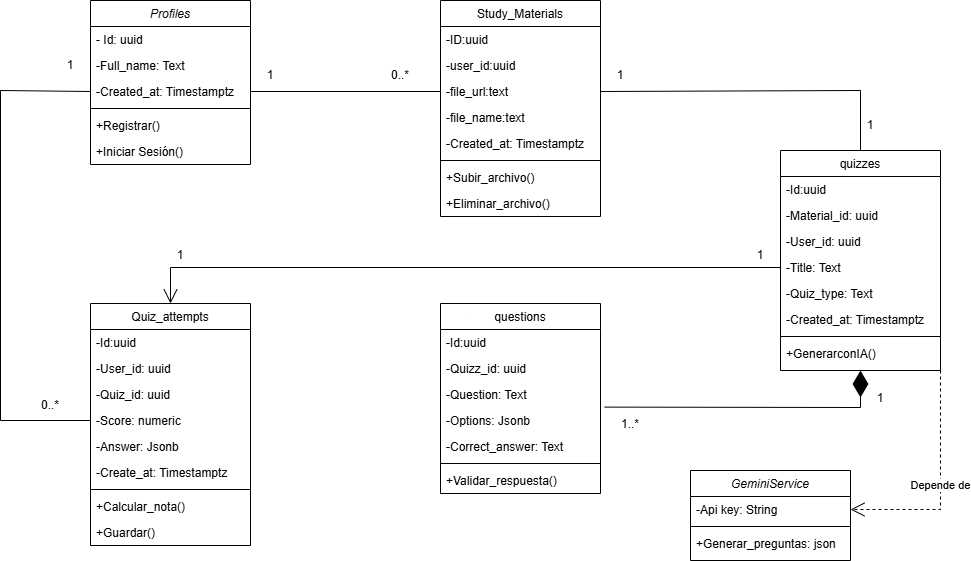

The diagram above was exported from draw.io. Its source (the exported page's mxGraphModel, read from the mxfile embedded in the PNG):
<mxGraphModel dx="2535" dy="840" grid="1" gridSize="10" guides="1" tooltips="1" connect="1" arrows="1" fold="1" page="1" pageScale="1" pageWidth="827" pageHeight="1169" math="0" shadow="0">
  <root>
    <mxCell id="WIyWlLk6GJQsqaUBKTNV-0" />
    <mxCell id="WIyWlLk6GJQsqaUBKTNV-1" parent="WIyWlLk6GJQsqaUBKTNV-0" />
    <mxCell id="zkfFHV4jXpPFQw0GAbJ--0" parent="WIyWlLk6GJQsqaUBKTNV-1" style="swimlane;fontStyle=2;align=center;verticalAlign=top;childLayout=stackLayout;horizontal=1;startSize=26;horizontalStack=0;resizeParent=1;resizeLast=0;collapsible=1;marginBottom=0;rounded=0;shadow=0;strokeWidth=1;" value="Profiles" vertex="1">
      <mxGeometry height="164" width="160" x="80" y="40" as="geometry">
        <mxRectangle height="26" width="160" x="230" y="140" as="alternateBounds" />
      </mxGeometry>
    </mxCell>
    <mxCell id="zkfFHV4jXpPFQw0GAbJ--1" parent="zkfFHV4jXpPFQw0GAbJ--0" style="text;align=left;verticalAlign=top;spacingLeft=4;spacingRight=4;overflow=hidden;rotatable=0;points=[[0,0.5],[1,0.5]];portConstraint=eastwest;" value="- Id: uuid" vertex="1">
      <mxGeometry height="26" width="160" y="26" as="geometry" />
    </mxCell>
    <mxCell id="zkfFHV4jXpPFQw0GAbJ--2" parent="zkfFHV4jXpPFQw0GAbJ--0" style="text;align=left;verticalAlign=top;spacingLeft=4;spacingRight=4;overflow=hidden;rotatable=0;points=[[0,0.5],[1,0.5]];portConstraint=eastwest;rounded=0;shadow=0;html=0;" value="-Full_name: Text" vertex="1">
      <mxGeometry height="26" width="160" y="52" as="geometry" />
    </mxCell>
    <mxCell id="zkfFHV4jXpPFQw0GAbJ--3" parent="zkfFHV4jXpPFQw0GAbJ--0" style="text;align=left;verticalAlign=top;spacingLeft=4;spacingRight=4;overflow=hidden;rotatable=0;points=[[0,0.5],[1,0.5]];portConstraint=eastwest;rounded=0;shadow=0;html=0;" value="-Created_at: Timestamptz" vertex="1">
      <mxGeometry height="26" width="160" y="78" as="geometry" />
    </mxCell>
    <mxCell id="zkfFHV4jXpPFQw0GAbJ--4" parent="zkfFHV4jXpPFQw0GAbJ--0" style="line;html=1;strokeWidth=1;align=left;verticalAlign=middle;spacingTop=-1;spacingLeft=3;spacingRight=3;rotatable=0;labelPosition=right;points=[];portConstraint=eastwest;" value="" vertex="1">
      <mxGeometry height="8" width="160" y="104" as="geometry" />
    </mxCell>
    <mxCell id="R6P7nlhlLHqs1JmIMMV8-10" parent="zkfFHV4jXpPFQw0GAbJ--0" style="text;align=left;verticalAlign=top;spacingLeft=4;spacingRight=4;overflow=hidden;rotatable=0;points=[[0,0.5],[1,0.5]];portConstraint=eastwest;" value="+Registrar()                " vertex="1">
      <mxGeometry height="26" width="160" y="112" as="geometry" />
    </mxCell>
    <mxCell id="R6P7nlhlLHqs1JmIMMV8-11" parent="zkfFHV4jXpPFQw0GAbJ--0" style="text;align=left;verticalAlign=top;spacingLeft=4;spacingRight=4;overflow=hidden;rotatable=0;points=[[0,0.5],[1,0.5]];portConstraint=eastwest;" value="+Iniciar Sesión()                " vertex="1">
      <mxGeometry height="26" width="160" y="138" as="geometry" />
    </mxCell>
    <mxCell id="zkfFHV4jXpPFQw0GAbJ--17" parent="WIyWlLk6GJQsqaUBKTNV-1" style="swimlane;fontStyle=0;align=center;verticalAlign=top;childLayout=stackLayout;horizontal=1;startSize=26;horizontalStack=0;resizeParent=1;resizeLast=0;collapsible=1;marginBottom=0;rounded=0;shadow=0;strokeWidth=1;" value="Study_Materials" vertex="1">
      <mxGeometry height="216" width="160" x="430" y="40" as="geometry">
        <mxRectangle height="26" width="160" x="550" y="140" as="alternateBounds" />
      </mxGeometry>
    </mxCell>
    <mxCell id="zkfFHV4jXpPFQw0GAbJ--18" parent="zkfFHV4jXpPFQw0GAbJ--17" style="text;align=left;verticalAlign=top;spacingLeft=4;spacingRight=4;overflow=hidden;rotatable=0;points=[[0,0.5],[1,0.5]];portConstraint=eastwest;" value="-ID:uuid" vertex="1">
      <mxGeometry height="26" width="160" y="26" as="geometry" />
    </mxCell>
    <mxCell id="zkfFHV4jXpPFQw0GAbJ--19" parent="zkfFHV4jXpPFQw0GAbJ--17" style="text;align=left;verticalAlign=top;spacingLeft=4;spacingRight=4;overflow=hidden;rotatable=0;points=[[0,0.5],[1,0.5]];portConstraint=eastwest;rounded=0;shadow=0;html=0;" value="-user_id:uuid" vertex="1">
      <mxGeometry height="26" width="160" y="52" as="geometry" />
    </mxCell>
    <mxCell id="zkfFHV4jXpPFQw0GAbJ--20" parent="zkfFHV4jXpPFQw0GAbJ--17" style="text;align=left;verticalAlign=top;spacingLeft=4;spacingRight=4;overflow=hidden;rotatable=0;points=[[0,0.5],[1,0.5]];portConstraint=eastwest;rounded=0;shadow=0;html=0;" value="-file_url:text" vertex="1">
      <mxGeometry height="26" width="160" y="78" as="geometry" />
    </mxCell>
    <mxCell id="zkfFHV4jXpPFQw0GAbJ--21" parent="zkfFHV4jXpPFQw0GAbJ--17" style="text;align=left;verticalAlign=top;spacingLeft=4;spacingRight=4;overflow=hidden;rotatable=0;points=[[0,0.5],[1,0.5]];portConstraint=eastwest;rounded=0;shadow=0;html=0;" value="-file_name:text" vertex="1">
      <mxGeometry height="26" width="160" y="104" as="geometry" />
    </mxCell>
    <mxCell id="zkfFHV4jXpPFQw0GAbJ--22" parent="zkfFHV4jXpPFQw0GAbJ--17" style="text;align=left;verticalAlign=top;spacingLeft=4;spacingRight=4;overflow=hidden;rotatable=0;points=[[0,0.5],[1,0.5]];portConstraint=eastwest;rounded=0;shadow=0;html=0;" value="-Created_at: Timestamptz" vertex="1">
      <mxGeometry height="26" width="160" y="130" as="geometry" />
    </mxCell>
    <mxCell id="zkfFHV4jXpPFQw0GAbJ--23" parent="zkfFHV4jXpPFQw0GAbJ--17" style="line;html=1;strokeWidth=1;align=left;verticalAlign=middle;spacingTop=-1;spacingLeft=3;spacingRight=3;rotatable=0;labelPosition=right;points=[];portConstraint=eastwest;" value="" vertex="1">
      <mxGeometry height="8" width="160" y="156" as="geometry" />
    </mxCell>
    <mxCell id="zkfFHV4jXpPFQw0GAbJ--24" parent="zkfFHV4jXpPFQw0GAbJ--17" style="text;align=left;verticalAlign=top;spacingLeft=4;spacingRight=4;overflow=hidden;rotatable=0;points=[[0,0.5],[1,0.5]];portConstraint=eastwest;" value="+Subir_archivo()                " vertex="1">
      <mxGeometry height="26" width="160" y="164" as="geometry" />
    </mxCell>
    <mxCell id="zkfFHV4jXpPFQw0GAbJ--25" parent="zkfFHV4jXpPFQw0GAbJ--17" style="text;align=left;verticalAlign=top;spacingLeft=4;spacingRight=4;overflow=hidden;rotatable=0;points=[[0,0.5],[1,0.5]];portConstraint=eastwest;" value="+Eliminar_archivo()" vertex="1">
      <mxGeometry height="26" width="160" y="190" as="geometry" />
    </mxCell>
    <mxCell id="R6P7nlhlLHqs1JmIMMV8-0" parent="WIyWlLk6GJQsqaUBKTNV-1" style="swimlane;fontStyle=0;align=center;verticalAlign=top;childLayout=stackLayout;horizontal=1;startSize=26;horizontalStack=0;resizeParent=1;resizeLast=0;collapsible=1;marginBottom=0;rounded=0;shadow=0;strokeWidth=1;" value="quizzes" vertex="1">
      <mxGeometry height="220" width="160" x="770" y="190" as="geometry">
        <mxRectangle height="26" width="160" x="550" y="140" as="alternateBounds" />
      </mxGeometry>
    </mxCell>
    <mxCell id="R6P7nlhlLHqs1JmIMMV8-1" parent="R6P7nlhlLHqs1JmIMMV8-0" style="text;align=left;verticalAlign=top;spacingLeft=4;spacingRight=4;overflow=hidden;rotatable=0;points=[[0,0.5],[1,0.5]];portConstraint=eastwest;" value="-Id:uuid" vertex="1">
      <mxGeometry height="26" width="160" y="26" as="geometry" />
    </mxCell>
    <mxCell id="R6P7nlhlLHqs1JmIMMV8-2" parent="R6P7nlhlLHqs1JmIMMV8-0" style="text;align=left;verticalAlign=top;spacingLeft=4;spacingRight=4;overflow=hidden;rotatable=0;points=[[0,0.5],[1,0.5]];portConstraint=eastwest;rounded=0;shadow=0;html=0;" value="-Material_id: uuid" vertex="1">
      <mxGeometry height="26" width="160" y="52" as="geometry" />
    </mxCell>
    <mxCell id="R6P7nlhlLHqs1JmIMMV8-3" parent="R6P7nlhlLHqs1JmIMMV8-0" style="text;align=left;verticalAlign=top;spacingLeft=4;spacingRight=4;overflow=hidden;rotatable=0;points=[[0,0.5],[1,0.5]];portConstraint=eastwest;rounded=0;shadow=0;html=0;" value="-User_id: uuid" vertex="1">
      <mxGeometry height="26" width="160" y="78" as="geometry" />
    </mxCell>
    <mxCell id="R6P7nlhlLHqs1JmIMMV8-4" parent="R6P7nlhlLHqs1JmIMMV8-0" style="text;align=left;verticalAlign=top;spacingLeft=4;spacingRight=4;overflow=hidden;rotatable=0;points=[[0,0.5],[1,0.5]];portConstraint=eastwest;rounded=0;shadow=0;html=0;" value="-Title: Text" vertex="1">
      <mxGeometry height="26" width="160" y="104" as="geometry" />
    </mxCell>
    <mxCell id="R6P7nlhlLHqs1JmIMMV8-9" parent="R6P7nlhlLHqs1JmIMMV8-0" style="text;align=left;verticalAlign=top;spacingLeft=4;spacingRight=4;overflow=hidden;rotatable=0;points=[[0,0.5],[1,0.5]];portConstraint=eastwest;rounded=0;shadow=0;html=0;" value="-Quiz_type: Text" vertex="1">
      <mxGeometry height="26" width="160" y="130" as="geometry" />
    </mxCell>
    <mxCell id="R6P7nlhlLHqs1JmIMMV8-5" parent="R6P7nlhlLHqs1JmIMMV8-0" style="text;align=left;verticalAlign=top;spacingLeft=4;spacingRight=4;overflow=hidden;rotatable=0;points=[[0,0.5],[1,0.5]];portConstraint=eastwest;rounded=0;shadow=0;html=0;" value="-Created_at: Timestamptz" vertex="1">
      <mxGeometry height="26" width="160" y="156" as="geometry" />
    </mxCell>
    <mxCell id="R6P7nlhlLHqs1JmIMMV8-6" parent="R6P7nlhlLHqs1JmIMMV8-0" style="line;html=1;strokeWidth=1;align=left;verticalAlign=middle;spacingTop=-1;spacingLeft=3;spacingRight=3;rotatable=0;labelPosition=right;points=[];portConstraint=eastwest;" value="" vertex="1">
      <mxGeometry height="8" width="160" y="182" as="geometry" />
    </mxCell>
    <mxCell id="R6P7nlhlLHqs1JmIMMV8-7" parent="R6P7nlhlLHqs1JmIMMV8-0" style="text;align=left;verticalAlign=top;spacingLeft=4;spacingRight=4;overflow=hidden;rotatable=0;points=[[0,0.5],[1,0.5]];portConstraint=eastwest;" value="+GenerarconIA()           " vertex="1">
      <mxGeometry height="26" width="160" y="190" as="geometry" />
    </mxCell>
    <mxCell id="R6P7nlhlLHqs1JmIMMV8-12" parent="WIyWlLk6GJQsqaUBKTNV-1" style="swimlane;fontStyle=0;align=center;verticalAlign=top;childLayout=stackLayout;horizontal=1;startSize=26;horizontalStack=0;resizeParent=1;resizeLast=0;collapsible=1;marginBottom=0;rounded=0;shadow=0;strokeWidth=1;" value="questions" vertex="1">
      <mxGeometry height="190" width="160" x="430" y="343" as="geometry">
        <mxRectangle height="26" width="160" x="550" y="140" as="alternateBounds" />
      </mxGeometry>
    </mxCell>
    <mxCell id="R6P7nlhlLHqs1JmIMMV8-13" parent="R6P7nlhlLHqs1JmIMMV8-12" style="text;align=left;verticalAlign=top;spacingLeft=4;spacingRight=4;overflow=hidden;rotatable=0;points=[[0,0.5],[1,0.5]];portConstraint=eastwest;" value="-Id:uuid" vertex="1">
      <mxGeometry height="26" width="160" y="26" as="geometry" />
    </mxCell>
    <mxCell id="R6P7nlhlLHqs1JmIMMV8-14" parent="R6P7nlhlLHqs1JmIMMV8-12" style="text;align=left;verticalAlign=top;spacingLeft=4;spacingRight=4;overflow=hidden;rotatable=0;points=[[0,0.5],[1,0.5]];portConstraint=eastwest;rounded=0;shadow=0;html=0;" value="-Quizz_id: uuid" vertex="1">
      <mxGeometry height="26" width="160" y="52" as="geometry" />
    </mxCell>
    <mxCell id="R6P7nlhlLHqs1JmIMMV8-15" parent="R6P7nlhlLHqs1JmIMMV8-12" style="text;align=left;verticalAlign=top;spacingLeft=4;spacingRight=4;overflow=hidden;rotatable=0;points=[[0,0.5],[1,0.5]];portConstraint=eastwest;rounded=0;shadow=0;html=0;" value="-Question: Text" vertex="1">
      <mxGeometry height="26" width="160" y="78" as="geometry" />
    </mxCell>
    <mxCell id="R6P7nlhlLHqs1JmIMMV8-16" parent="R6P7nlhlLHqs1JmIMMV8-12" style="text;align=left;verticalAlign=top;spacingLeft=4;spacingRight=4;overflow=hidden;rotatable=0;points=[[0,0.5],[1,0.5]];portConstraint=eastwest;rounded=0;shadow=0;html=0;" value="-Options: Jsonb" vertex="1">
      <mxGeometry height="26" width="160" y="104" as="geometry" />
    </mxCell>
    <mxCell id="R6P7nlhlLHqs1JmIMMV8-18" parent="R6P7nlhlLHqs1JmIMMV8-12" style="text;align=left;verticalAlign=top;spacingLeft=4;spacingRight=4;overflow=hidden;rotatable=0;points=[[0,0.5],[1,0.5]];portConstraint=eastwest;rounded=0;shadow=0;html=0;" value="-Correct_answer: Text" vertex="1">
      <mxGeometry height="26" width="160" y="130" as="geometry" />
    </mxCell>
    <mxCell id="R6P7nlhlLHqs1JmIMMV8-19" parent="R6P7nlhlLHqs1JmIMMV8-12" style="line;html=1;strokeWidth=1;align=left;verticalAlign=middle;spacingTop=-1;spacingLeft=3;spacingRight=3;rotatable=0;labelPosition=right;points=[];portConstraint=eastwest;" value="" vertex="1">
      <mxGeometry height="8" width="160" y="156" as="geometry" />
    </mxCell>
    <mxCell id="R6P7nlhlLHqs1JmIMMV8-20" parent="R6P7nlhlLHqs1JmIMMV8-12" style="text;align=left;verticalAlign=top;spacingLeft=4;spacingRight=4;overflow=hidden;rotatable=0;points=[[0,0.5],[1,0.5]];portConstraint=eastwest;" value="+Validar_respuesta()" vertex="1">
      <mxGeometry height="26" width="160" y="164" as="geometry" />
    </mxCell>
    <mxCell id="R6P7nlhlLHqs1JmIMMV8-21" parent="WIyWlLk6GJQsqaUBKTNV-1" style="swimlane;fontStyle=0;align=center;verticalAlign=top;childLayout=stackLayout;horizontal=1;startSize=26;horizontalStack=0;resizeParent=1;resizeLast=0;collapsible=1;marginBottom=0;rounded=0;shadow=0;strokeWidth=1;" value="Quiz_attempts" vertex="1">
      <mxGeometry height="242" width="160" x="80" y="343" as="geometry">
        <mxRectangle height="26" width="160" x="550" y="140" as="alternateBounds" />
      </mxGeometry>
    </mxCell>
    <mxCell id="R6P7nlhlLHqs1JmIMMV8-22" parent="R6P7nlhlLHqs1JmIMMV8-21" style="text;align=left;verticalAlign=top;spacingLeft=4;spacingRight=4;overflow=hidden;rotatable=0;points=[[0,0.5],[1,0.5]];portConstraint=eastwest;" value="-Id:uuid" vertex="1">
      <mxGeometry height="26" width="160" y="26" as="geometry" />
    </mxCell>
    <mxCell id="R6P7nlhlLHqs1JmIMMV8-23" parent="R6P7nlhlLHqs1JmIMMV8-21" style="text;align=left;verticalAlign=top;spacingLeft=4;spacingRight=4;overflow=hidden;rotatable=0;points=[[0,0.5],[1,0.5]];portConstraint=eastwest;rounded=0;shadow=0;html=0;" value="-User_id: uuid" vertex="1">
      <mxGeometry height="26" width="160" y="52" as="geometry" />
    </mxCell>
    <mxCell id="R6P7nlhlLHqs1JmIMMV8-24" parent="R6P7nlhlLHqs1JmIMMV8-21" style="text;align=left;verticalAlign=top;spacingLeft=4;spacingRight=4;overflow=hidden;rotatable=0;points=[[0,0.5],[1,0.5]];portConstraint=eastwest;rounded=0;shadow=0;html=0;" value="-Quiz_id: uuid" vertex="1">
      <mxGeometry height="26" width="160" y="78" as="geometry" />
    </mxCell>
    <mxCell id="R6P7nlhlLHqs1JmIMMV8-25" parent="R6P7nlhlLHqs1JmIMMV8-21" style="text;align=left;verticalAlign=top;spacingLeft=4;spacingRight=4;overflow=hidden;rotatable=0;points=[[0,0.5],[1,0.5]];portConstraint=eastwest;rounded=0;shadow=0;html=0;" value="-Score: numeric" vertex="1">
      <mxGeometry height="26" width="160" y="104" as="geometry" />
    </mxCell>
    <mxCell id="R6P7nlhlLHqs1JmIMMV8-26" parent="R6P7nlhlLHqs1JmIMMV8-21" style="text;align=left;verticalAlign=top;spacingLeft=4;spacingRight=4;overflow=hidden;rotatable=0;points=[[0,0.5],[1,0.5]];portConstraint=eastwest;rounded=0;shadow=0;html=0;" value="-Answer: Jsonb" vertex="1">
      <mxGeometry height="26" width="160" y="130" as="geometry" />
    </mxCell>
    <mxCell id="R6P7nlhlLHqs1JmIMMV8-29" parent="R6P7nlhlLHqs1JmIMMV8-21" style="text;align=left;verticalAlign=top;spacingLeft=4;spacingRight=4;overflow=hidden;rotatable=0;points=[[0,0.5],[1,0.5]];portConstraint=eastwest;rounded=0;shadow=0;html=0;" value="-Create_at: Timestamptz" vertex="1">
      <mxGeometry height="26" width="160" y="156" as="geometry" />
    </mxCell>
    <mxCell id="R6P7nlhlLHqs1JmIMMV8-27" parent="R6P7nlhlLHqs1JmIMMV8-21" style="line;html=1;strokeWidth=1;align=left;verticalAlign=middle;spacingTop=-1;spacingLeft=3;spacingRight=3;rotatable=0;labelPosition=right;points=[];portConstraint=eastwest;" value="" vertex="1">
      <mxGeometry height="8" width="160" y="182" as="geometry" />
    </mxCell>
    <mxCell id="R6P7nlhlLHqs1JmIMMV8-28" parent="R6P7nlhlLHqs1JmIMMV8-21" style="text;align=left;verticalAlign=top;spacingLeft=4;spacingRight=4;overflow=hidden;rotatable=0;points=[[0,0.5],[1,0.5]];portConstraint=eastwest;" value="+Calcular_nota()" vertex="1">
      <mxGeometry height="26" width="160" y="190" as="geometry" />
    </mxCell>
    <mxCell id="R6P7nlhlLHqs1JmIMMV8-30" parent="R6P7nlhlLHqs1JmIMMV8-21" style="text;align=left;verticalAlign=top;spacingLeft=4;spacingRight=4;overflow=hidden;rotatable=0;points=[[0,0.5],[1,0.5]];portConstraint=eastwest;" value="+Guardar()" vertex="1">
      <mxGeometry height="26" width="160" y="216" as="geometry" />
    </mxCell>
    <mxCell id="R6P7nlhlLHqs1JmIMMV8-32" edge="1" parent="WIyWlLk6GJQsqaUBKTNV-1" source="R6P7nlhlLHqs1JmIMMV8-15" style="endArrow=diamondThin;endFill=1;endSize=24;html=1;rounded=0;exitX=1.026;exitY=0.985;exitDx=0;exitDy=0;entryX=0.5;entryY=1;entryDx=0;entryDy=0;exitPerimeter=0;" target="R6P7nlhlLHqs1JmIMMV8-0" value="">
      <mxGeometry relative="1" width="160" as="geometry">
        <Array as="points">
          <mxPoint x="850" y="447" />
        </Array>
        <mxPoint x="530" y="320" as="sourcePoint" />
        <mxPoint x="850" y="450" as="targetPoint" />
      </mxGeometry>
    </mxCell>
    <mxCell id="R6P7nlhlLHqs1JmIMMV8-33" edge="1" parent="WIyWlLk6GJQsqaUBKTNV-1" source="R6P7nlhlLHqs1JmIMMV8-4" style="endArrow=open;endFill=1;endSize=12;html=1;rounded=0;exitX=0;exitY=0.5;exitDx=0;exitDy=0;entryX=0.5;entryY=0;entryDx=0;entryDy=0;" target="R6P7nlhlLHqs1JmIMMV8-21" value="">
      <mxGeometry relative="1" width="160" as="geometry">
        <Array as="points">
          <mxPoint x="160" y="307" />
        </Array>
        <mxPoint x="400" y="380" as="sourcePoint" />
        <mxPoint x="560" y="380" as="targetPoint" />
      </mxGeometry>
    </mxCell>
    <mxCell id="R6P7nlhlLHqs1JmIMMV8-38" parent="WIyWlLk6GJQsqaUBKTNV-1" style="text;html=1;whiteSpace=wrap;strokeColor=none;fillColor=none;align=center;verticalAlign=middle;rounded=0;" value="0..*" vertex="1">
      <mxGeometry height="30" width="60" x="360" y="100" as="geometry" />
    </mxCell>
    <mxCell id="R6P7nlhlLHqs1JmIMMV8-40" parent="WIyWlLk6GJQsqaUBKTNV-1" style="text;html=1;whiteSpace=wrap;strokeColor=none;fillColor=none;align=center;verticalAlign=middle;rounded=0;" value="1" vertex="1">
      <mxGeometry height="30" width="60" x="830" y="150" as="geometry" />
    </mxCell>
    <mxCell id="R6P7nlhlLHqs1JmIMMV8-41" parent="WIyWlLk6GJQsqaUBKTNV-1" style="text;html=1;whiteSpace=wrap;strokeColor=none;fillColor=none;align=center;verticalAlign=middle;rounded=0;" value="1" vertex="1">
      <mxGeometry height="30" width="60" x="580" y="100" as="geometry" />
    </mxCell>
    <mxCell id="R6P7nlhlLHqs1JmIMMV8-42" parent="WIyWlLk6GJQsqaUBKTNV-1" style="text;html=1;whiteSpace=wrap;strokeColor=none;fillColor=none;align=center;verticalAlign=middle;rounded=0;" value="1" vertex="1">
      <mxGeometry height="30" width="60" x="840" y="423" as="geometry" />
    </mxCell>
    <mxCell id="R6P7nlhlLHqs1JmIMMV8-43" parent="WIyWlLk6GJQsqaUBKTNV-1" style="text;html=1;whiteSpace=wrap;strokeColor=none;fillColor=none;align=center;verticalAlign=middle;rounded=0;" value="1..*" vertex="1">
      <mxGeometry height="30" width="60" x="590" y="449" as="geometry" />
    </mxCell>
    <mxCell id="R6P7nlhlLHqs1JmIMMV8-46" parent="WIyWlLk6GJQsqaUBKTNV-1" style="text;html=1;whiteSpace=wrap;strokeColor=none;fillColor=none;align=center;verticalAlign=middle;rounded=0;" value="1" vertex="1">
      <mxGeometry height="30" width="60" x="30" y="90" as="geometry" />
    </mxCell>
    <mxCell id="R6P7nlhlLHqs1JmIMMV8-47" parent="WIyWlLk6GJQsqaUBKTNV-1" style="text;html=1;whiteSpace=wrap;strokeColor=none;fillColor=none;align=center;verticalAlign=middle;rounded=0;" value="0..*" vertex="1">
      <mxGeometry height="30" width="60" x="10" y="430" as="geometry" />
    </mxCell>
    <mxCell id="R6P7nlhlLHqs1JmIMMV8-48" parent="WIyWlLk6GJQsqaUBKTNV-1" style="text;html=1;whiteSpace=wrap;strokeColor=none;fillColor=none;align=center;verticalAlign=middle;rounded=0;" value="1" vertex="1">
      <mxGeometry height="30" width="60" x="140" y="280" as="geometry" />
    </mxCell>
    <mxCell id="R6P7nlhlLHqs1JmIMMV8-49" parent="WIyWlLk6GJQsqaUBKTNV-1" style="text;html=1;whiteSpace=wrap;strokeColor=none;fillColor=none;align=center;verticalAlign=middle;rounded=0;" value="1" vertex="1">
      <mxGeometry height="30" width="60" x="720" y="280" as="geometry" />
    </mxCell>
    <mxCell id="a5Rlf5ubQX4IPoj2OZ5s-0" edge="1" parent="WIyWlLk6GJQsqaUBKTNV-1" source="zkfFHV4jXpPFQw0GAbJ--3" style="endArrow=none;html=1;rounded=0;exitX=1;exitY=0.5;exitDx=0;exitDy=0;entryX=0;entryY=0.5;entryDx=0;entryDy=0;" target="zkfFHV4jXpPFQw0GAbJ--20" value="">
      <mxGeometry height="50" relative="1" width="50" as="geometry">
        <mxPoint x="440" y="300" as="sourcePoint" />
        <mxPoint x="490" y="250" as="targetPoint" />
      </mxGeometry>
    </mxCell>
    <mxCell id="a5Rlf5ubQX4IPoj2OZ5s-1" parent="WIyWlLk6GJQsqaUBKTNV-1" style="text;html=1;whiteSpace=wrap;strokeColor=none;fillColor=none;align=center;verticalAlign=middle;rounded=0;" value="1" vertex="1">
      <mxGeometry height="30" width="60" x="230" y="100" as="geometry" />
    </mxCell>
    <mxCell id="a5Rlf5ubQX4IPoj2OZ5s-2" edge="1" parent="WIyWlLk6GJQsqaUBKTNV-1" source="R6P7nlhlLHqs1JmIMMV8-0" style="endArrow=none;html=1;rounded=0;entryX=1;entryY=0.5;entryDx=0;entryDy=0;exitX=0.5;exitY=0;exitDx=0;exitDy=0;" target="zkfFHV4jXpPFQw0GAbJ--20" value="">
      <mxGeometry height="50" relative="1" width="50" as="geometry">
        <Array as="points">
          <mxPoint x="850" y="130" />
        </Array>
        <mxPoint x="440" y="300" as="sourcePoint" />
        <mxPoint x="490" y="250" as="targetPoint" />
      </mxGeometry>
    </mxCell>
    <mxCell id="a5Rlf5ubQX4IPoj2OZ5s-3" edge="1" parent="WIyWlLk6GJQsqaUBKTNV-1" source="R6P7nlhlLHqs1JmIMMV8-25" style="endArrow=none;html=1;rounded=0;entryX=0;entryY=0.5;entryDx=0;entryDy=0;exitX=0;exitY=0.5;exitDx=0;exitDy=0;" target="zkfFHV4jXpPFQw0GAbJ--3" value="">
      <mxGeometry height="50" relative="1" width="50" as="geometry">
        <Array as="points">
          <mxPoint x="-10" y="460" />
          <mxPoint x="-10" y="130" />
        </Array>
        <mxPoint x="440" y="380" as="sourcePoint" />
        <mxPoint x="490" y="330" as="targetPoint" />
      </mxGeometry>
    </mxCell>
    <mxCell id="a5Rlf5ubQX4IPoj2OZ5s-4" parent="WIyWlLk6GJQsqaUBKTNV-1" style="swimlane;fontStyle=2;align=center;verticalAlign=top;childLayout=stackLayout;horizontal=1;startSize=26;horizontalStack=0;resizeParent=1;resizeLast=0;collapsible=1;marginBottom=0;rounded=0;shadow=0;strokeWidth=1;" value="GeminiService" vertex="1">
      <mxGeometry height="90" width="160" x="680" y="510" as="geometry">
        <mxRectangle height="26" width="160" x="230" y="140" as="alternateBounds" />
      </mxGeometry>
    </mxCell>
    <mxCell id="a5Rlf5ubQX4IPoj2OZ5s-5" parent="a5Rlf5ubQX4IPoj2OZ5s-4" style="text;align=left;verticalAlign=top;spacingLeft=4;spacingRight=4;overflow=hidden;rotatable=0;points=[[0,0.5],[1,0.5]];portConstraint=eastwest;" value="-Api key: String" vertex="1">
      <mxGeometry height="26" width="160" y="26" as="geometry" />
    </mxCell>
    <mxCell id="a5Rlf5ubQX4IPoj2OZ5s-8" parent="a5Rlf5ubQX4IPoj2OZ5s-4" style="line;html=1;strokeWidth=1;align=left;verticalAlign=middle;spacingTop=-1;spacingLeft=3;spacingRight=3;rotatable=0;labelPosition=right;points=[];portConstraint=eastwest;" value="" vertex="1">
      <mxGeometry height="8" width="160" y="52" as="geometry" />
    </mxCell>
    <mxCell id="a5Rlf5ubQX4IPoj2OZ5s-9" parent="a5Rlf5ubQX4IPoj2OZ5s-4" style="text;align=left;verticalAlign=top;spacingLeft=4;spacingRight=4;overflow=hidden;rotatable=0;points=[[0,0.5],[1,0.5]];portConstraint=eastwest;" value="+Generar_preguntas: json" vertex="1">
      <mxGeometry height="26" width="160" y="60" as="geometry" />
    </mxCell>
    <mxCell id="a5Rlf5ubQX4IPoj2OZ5s-11" edge="1" parent="WIyWlLk6GJQsqaUBKTNV-1" source="R6P7nlhlLHqs1JmIMMV8-0" style="endArrow=open;endSize=12;dashed=1;html=1;rounded=0;exitX=1;exitY=1;exitDx=0;exitDy=0;entryX=1;entryY=0.5;entryDx=0;entryDy=0;" target="a5Rlf5ubQX4IPoj2OZ5s-5" value="Depende de">
      <mxGeometry relative="1" width="160" as="geometry">
        <Array as="points">
          <mxPoint x="930" y="549" />
        </Array>
        <mxPoint x="520" y="430" as="sourcePoint" />
        <mxPoint x="680" y="430" as="targetPoint" />
      </mxGeometry>
    </mxCell>
  </root>
</mxGraphModel>